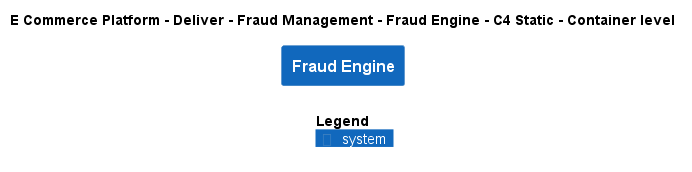

The diagram above was rendered by PlantUML. Its source (embedded in the PNG):
@startuml
!include ..\..\..\..\..\.c4s\C4_Container.puml

AddElementTag("c4interflow:lifecycle:new", $bgColor=green, $fontColor=#ffffff, $borderColor=green, $shadowing="False")
AddElementTag("c4interflow:lifecycle:changed", $bgColor=orange, $fontColor=#ffffff, $borderColor=orange, $shadowing="False")
AddElementTag("c4interflow:lifecycle:removed", $bgColor=red, $fontColor=#ffffff, $borderColor=red, $shadowing="False")

AddRelTag("c4interflow:lifecycle:new", $textColor=green, $lineColor=green)
AddRelTag("c4interflow:lifecycle:changed", $textColor=orange, $lineColor=orange)
AddRelTag("c4interflow:lifecycle:removed", $textColor=red, $lineColor=red)

SHOW_PERSON_PORTRAIT()
LAYOUT_TOP_DOWN()

skinparam linetype polyline

title E Commerce Platform - Deliver - Fraud Management - Fraud Engine - C4 Static - Container level

System(ECommercePlatform.Deliver.FraudManagement.SoftwareSystems.FraudEngine, "Fraud Engine", "")



SHOW_LEGEND()
@enduml